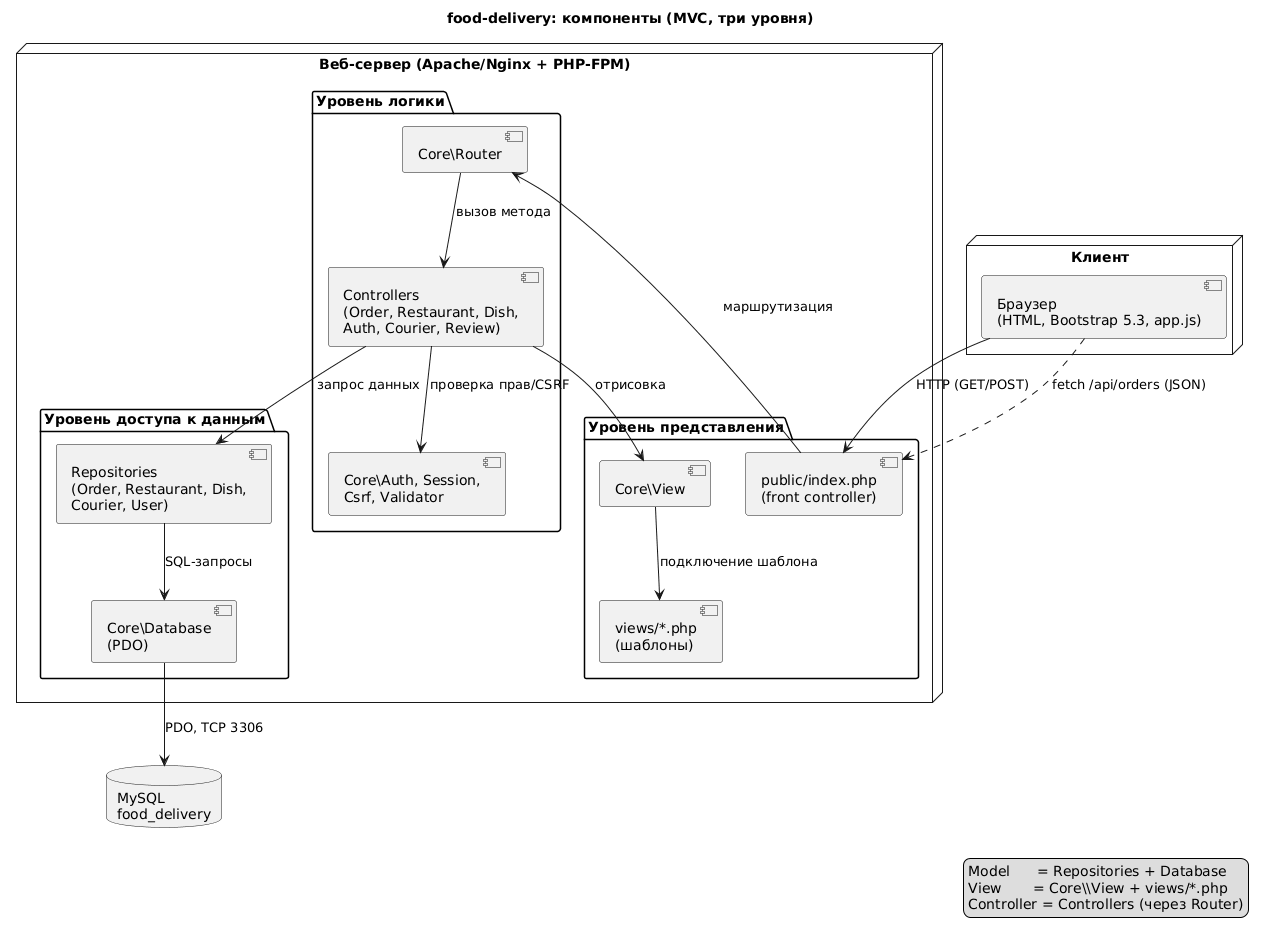

The diagram above was rendered by PlantUML. Its source (embedded in the PNG):
@startuml
title food-delivery: компоненты (MVC, три уровня)

node "Клиент" {
    [Браузер\n(HTML, Bootstrap 5.3, app.js)] as Browser
}

node "Веб-сервер (Apache/Nginx + PHP-FPM)" {

    package "Уровень представления" {
        [public/index.php\n(front controller)] as Front
        [views/*.php\n(шаблоны)] as Views
        [Core\\View] as View
    }

    package "Уровень логики" {
        [Core\\Router] as Router
        [Controllers\n(Order, Restaurant, Dish,\nAuth, Courier, Review)] as Controllers
        [Core\\Auth, Session,\nCsrf, Validator] as Services
    }

    package "Уровень доступа к данным" {
        [Repositories\n(Order, Restaurant, Dish,\nCourier, User)] as Repos
        [Core\\Database\n(PDO)] as Db
    }
}

database "MySQL\nfood_delivery" as MySQL

Browser --> Front : HTTP (GET/POST)
Front --> Router : маршрутизация
Router --> Controllers : вызов метода
Controllers --> Services : проверка прав/CSRF
Controllers --> Repos : запрос данных
Controllers --> View : отрисовка
View --> Views : подключение шаблона
Repos --> Db : SQL-запросы
Db --> MySQL : PDO, TCP 3306

Browser ..> Front : fetch /api/orders (JSON)

legend right
  Model      = Repositories + Database
  View       = Core\\View + views/*.php
  Controller = Controllers (через Router)
endlegend
@enduml